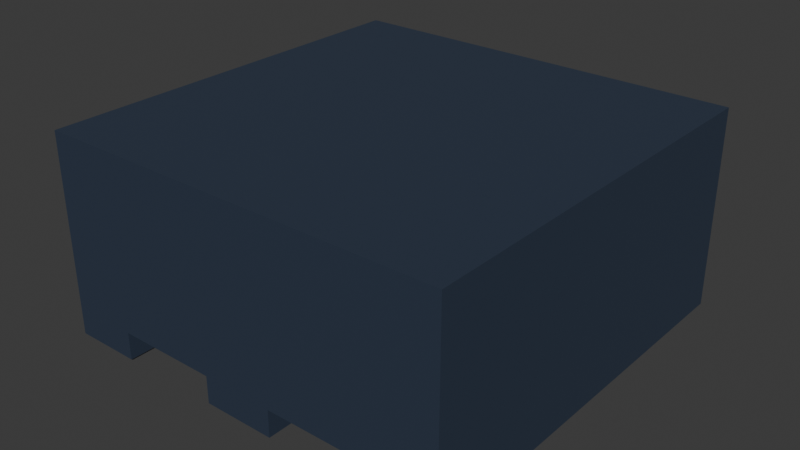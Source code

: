 # Source: hallceiling.blend  (saved by Blender 5.0.119; exported with 4.5.12 LTS)
import bpy
from mathutils import Matrix  # noqa: F401  (used for matrix-valued properties, if any)

bpy.ops.wm.read_factory_settings(use_empty=True)
scene = bpy.context.scene
scene.name = 'Scene'

# ---- collections
col_hall_ceiling = bpy.data.collections.new('Hall Ceiling'); scene.collection.children.link(col_hall_ceiling)

# ---- materials (node trees are filled in below, after node groups)
mat_rock = bpy.data.materials.new('Rock')
mat_rock.alpha_threshold = 0.0
mat_rock.use_backface_culling_lightprobe_volume = False
mat_rock.roughness = 0.5
mat_rock.line_color = (0.0, 0.0, 0.0, 1.0)

# ---- material node trees
mat_rock.use_nodes = True; mat_rock.node_tree.nodes.clear()
_N = mat_rock.node_tree.nodes; _L = mat_rock.node_tree.links
n0 = _N.new('ShaderNodeOutputMaterial'); n0.name = 'Material Output'; n0.location = (200, 100)
n1 = _N.new('ShaderNodeBsdfPrincipled'); n1.name = 'Principled BSDF'; n1.location = (-200, 100)
n1.inputs[0].default_value = (0.02961, 0.04429, 0.07513, 1.0)
_L.new(n1.outputs[0], n0.inputs[0])
n0.is_active_output = True

# ---- world
world_world = bpy.data.worlds.new('World'); scene.world = world_world
world_world.use_nodes = True; world_world.node_tree.nodes.clear()
_N = world_world.node_tree.nodes; _L = world_world.node_tree.links
n0 = _N.new('ShaderNodeOutputWorld'); n0.name = 'World Output'; n0.location = (200, 100)
n1 = _N.new('ShaderNodeBackground'); n1.name = 'Background'; n1.location = (-200, 100)
n1.inputs[0].default_value = (0.05088, 0.05088, 0.05088, 1.0)
_L.new(n1.outputs[0], n0.inputs[0])
n0.is_active_output = True
world_world.color = (0.05088, 0.05088, 0.05088)
world_world.sun_shadow_jitter_overblur = 0.0

# ---- meshes
me_cube_001 = bpy.data.meshes.new('Cube.001')
me_cube_001.from_pydata([(0.0, 0.0, 1.0), (0.0, 2.0, 1.0), (2.0, 0.0, 1.0), (2.0, 2.0, 1.0), (2.0, 0.0, 0.1566), (2.0, 2.0, 0.1566), (0.0, 2.0, 0.1566), (0.0, 0.0, 0.1566), (1.672, 2.0, 1.0), (0.3277, 2.0, 1.0), (0.3277, 0.0, 1.0), (1.672, 0.0, 1.0), (0.8247, 0.0, 1.0), (1.175, 0.0, 1.0), (1.175, 2.0, 1.0), (0.8247, 2.0, 1.0), (0.3277, 0.0, 0.1566), (1.672, 0.0, 0.1566), (1.672, 2.0, 0.1566), (0.3277, 2.0, 0.1566), (0.8247, 2.0, 0.1566), (1.175, 2.0, 0.1566), (1.175, 0.0, 0.1566), (0.8247, 0.0, 0.1566), (0.02163, 0.02163, 0.0), (0.0, 0.0, 0.02163), (0.02163, 1.978, 0.0), (0.0, 2.0, 0.02163), (0.306, 1.978, 0.0), (0.3277, 2.0, 0.02163), (0.306, 0.02163, 0.0), (0.3277, 0.0, 0.02163), (1.151, 0.02446, 0.0), (1.175, 0.0, 0.02446), (0.8247, 0.0, 0.02446), (0.8491, 0.02446, 0.0), (1.151, 1.976, 0.0), (1.175, 2.0, 0.02446), (0.8491, 1.976, 0.0), (0.8247, 2.0, 0.02446), (1.978, 0.02152, 0.0), (2.0, 0.0, 0.02152), (1.978, 1.978, 0.0), (2.0, 2.0, 0.02152), (1.694, 1.978, 0.0), (1.672, 2.0, 0.02152), (1.694, 0.02152, 0.0), (1.672, 0.0, 0.02152)], [], [(7, 0, 1, 6), (5, 3, 2, 4), (10, 16, 23, 12), (8, 18, 21, 14), (13, 22, 17, 11), (15, 20, 19, 9), (6, 1, 9, 19), (18, 8, 3, 5), (3, 8, 11, 2), (9, 1, 0, 10), (4, 2, 11, 17), (16, 10, 0, 7), (13, 14, 15, 12), (20, 15, 14, 21), (22, 13, 12, 23), (17, 22, 21, 18), (23, 16, 19, 20), (14, 13, 11, 8), (9, 10, 12, 15), (26, 24, 25, 27), (30, 28, 29, 31), (28, 26, 27, 29), (31, 25, 24, 30), (25, 7, 6, 27), (31, 16, 7, 25), (26, 28, 30, 24), (27, 6, 19, 29), (29, 19, 16, 31), (36, 38, 39, 37), (33, 34, 35, 32), (34, 39, 38, 35), (37, 33, 32, 36), (33, 37, 21, 22), (33, 22, 23, 34), (35, 38, 36, 32), (39, 34, 23, 20), (39, 20, 21, 37), (40, 42, 43, 41), (44, 46, 47, 45), (45, 43, 42, 44), (41, 47, 46, 40), (43, 5, 4, 41), (41, 4, 17, 47), (44, 42, 40, 46), (45, 18, 5, 43), (47, 17, 18, 45)])
_uv = me_cube_001.uv_layers.new(name='UVMap')
_uv.uv.foreach_set('vector', [0.4141, 0.0, 0.625, 0.0, 0.625, 0.25, 0.4141, 0.25, 0.4141, 0.5, 0.625, 0.5, 0.625, 0.75, 0.4141, 0.75, 0.625, 0.959, 0.4141, 0.959, 0.4141, 0.8969, 0.625, 0.8969, 0.625, 0.459, 0.4141, 0.459, 0.4141, 0.3969, 0.625, 0.3969, 0.625, 0.8531, 0.4141, 0.8531, 0.4141, 0.791, 0.625, 0.791, 0.625, 0.3531, 0.4141, 0.3531, 0.4141, 0.291, 0.625, 0.291, 0.4141, 0.25, 0.625, 0.25, 0.625, 0.291, 0.4141, 0.291, 0.4141, 0.459, 0.625, 0.459, 0.625, 0.5, 0.4141, 0.5, 0.625, 0.5, 0.666, 0.5, 0.666, 0.75, 0.625, 0.75, 0.834, 0.5, 0.875, 0.5, 0.875, 0.75, 0.834, 0.75, 0.4141, 0.75, 0.625, 0.75, 0.625, 0.791, 0.4141, 0.791, 0.4141, 0.959, 0.625, 0.959, 0.625, 1.0, 0.4141, 1.0, 0.7281, 0.75, 0.7281, 0.5, 0.7719, 0.5, 0.7719, 0.75, 0.4141, 0.3531, 0.625, 0.3531, 0.625, 0.3969, 0.4141, 0.3969, 0.4141, 0.8531, 0.625, 0.8531, 0.625, 0.8969, 0.4141, 0.8969, 0.4141, 0.791, 0.4141, 0.8531, 0.4141, 0.3969, 0.4141, 0.459, 0.4141, 0.8969, 0.4141, 0.959, 0.4141, 0.291, 0.4141, 0.3531, 0.7281, 0.5, 0.7281, 0.75, 0.666, 0.75, 0.666, 0.5, 0.834, 0.5, 0.834, 0.75, 0.7719, 0.75, 0.7719, 0.5, 0.1277, 0.5027, 0.1277, 0.7473, 0.125, 0.75, 0.125, 0.5, 0.1633, 0.7473, 0.1633, 0.5027, 0.1888, 0.4807, 0.1888, 0.7693, 0.1633, 0.5027, 0.1277, 0.5027, 0.125, 0.5, 0.1888, 0.4807, 0.1888, 0.7693, 0.125, 0.75, 0.1277, 0.7473, 0.1633, 0.7473, 0.3804, 0.0, 0.4141, 0.0, 0.4141, 0.25, 0.3804, 0.25, 0.3804, 0.959, 0.4141, 0.959, 0.4141, 1.0, 0.3804, 1.0, 0.1277, 0.5027, 0.1633, 0.5027, 0.1633, 0.7473, 0.1277, 0.7473, 0.3804, 0.25, 0.4141, 0.25, 0.4141, 0.291, 0.3804, 0.291, 0.1888, 0.4807, 0.4141, 0.291, 0.4141, 0.959, 0.1888, 0.7693, 0.2689, 0.5031, 0.2311, 0.5031, 0.2475, 0.4847, 0.2867, 0.4893, 0.2867, 0.7607, 0.2475, 0.7653, 0.2311, 0.7469, 0.2689, 0.7469, 0.2475, 0.7653, 0.2475, 0.4847, 0.2311, 0.5031, 0.2311, 0.7469, 0.2867, 0.4893, 0.2867, 0.7607, 0.2689, 0.7469, 0.2689, 0.5031, 0.2867, 0.7607, 0.2867, 0.4893, 0.4141, 0.3969, 0.4141, 0.8531, 0.3811, 0.8531, 0.4141, 0.8531, 0.4141, 0.8969, 0.3811, 0.8969, 0.2311, 0.7469, 0.2311, 0.5031, 0.2689, 0.5031, 0.2689, 0.7469, 0.2475, 0.4847, 0.2475, 0.7653, 0.4141, 0.8969, 0.4141, 0.3531, 0.3811, 0.3531, 0.4141, 0.3531, 0.4141, 0.3969, 0.3811, 0.3969, 0.3723, 0.7473, 0.3723, 0.5027, 0.379, 0.5, 0.379, 0.75, 0.3367, 0.5027, 0.3367, 0.7473, 0.3414, 0.7538, 0.3414, 0.4962, 0.3414, 0.4962, 0.379, 0.5, 0.3723, 0.5027, 0.3367, 0.5027, 0.379, 0.75, 0.3414, 0.7538, 0.3367, 0.7473, 0.3723, 0.7473, 0.379, 0.5, 0.4141, 0.5, 0.4141, 0.75, 0.379, 0.75, 0.379, 0.75, 0.4141, 0.75, 0.4141, 0.791, 0.3804, 0.791, 0.3367, 0.5027, 0.3723, 0.5027, 0.3723, 0.7473, 0.3367, 0.7473, 0.3804, 0.459, 0.4141, 0.459, 0.4141, 0.5, 0.379, 0.5, 0.3414, 0.7538, 0.4141, 0.791, 0.4141, 0.459, 0.3414, 0.4962])
me_cube_001.materials.append(mat_rock)
me_cube_001.update()

# ---- objects
ob_hall_ceiling___col = bpy.data.objects.new('Hall Ceiling  -col', me_cube_001)

# ---- transforms, parenting, visibility, modifiers, constraints
ob_hall_ceiling___col.location = (0.0, 0.0, 0.0)

# ---- collection membership
col_hall_ceiling.objects.link(ob_hall_ceiling___col)

# ---- scene / render settings (as saved in the file)
scene.frame_start = 1; scene.frame_end = 250; scene.frame_set(1)
scene.render.engine = 'BLENDER_EEVEE_NEXT'
scene.render.bake_bias = 0.0
scene.render.bake_samples = 0
scene.cycles.sampling_pattern = 'TABULATED_SOBOL'
scene.eevee.use_volume_custom_range = False
bpy.context.view_layer.update()

# ---- added for rendering (the .blend has no active camera and no usable light): camera, sun
cam_auto = bpy.data.cameras.new('AutoCamera')
cam_auto.lens = 50.0
cam_auto.sensor_width = 36.0
cam_auto.clip_end = 1000.0
ob_auto_camera = bpy.data.objects.new('AutoCamera', cam_auto)
scene.collection.objects.link(ob_auto_camera)
ob_auto_camera.location = (3.77567, -2.33081, 2.72054)
ob_auto_camera.rotation_euler = (1.09748, -7.21219e-08, 0.694738)
scene.camera = ob_auto_camera
light_auto_sun = bpy.data.lights.new('AutoSun', 'SUN')
light_auto_sun.energy = 3.0
light_auto_sun.angle = 0.0523599
ob_auto_sun = bpy.data.objects.new('AutoSun', light_auto_sun)
scene.collection.objects.link(ob_auto_sun)
ob_auto_sun.rotation_euler = (0.872665, 0.174533, 0.523599)
bpy.context.view_layer.update()
